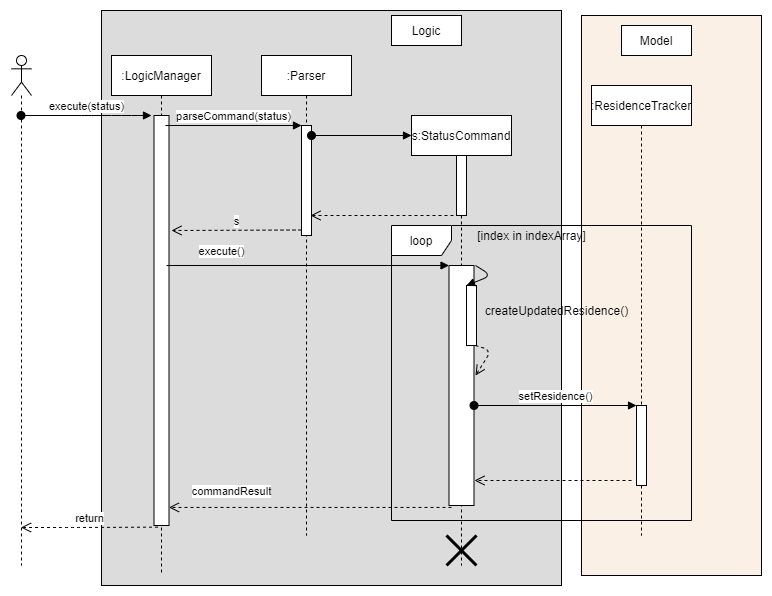

The diagram above was exported from draw.io. Its source (the exported page's mxGraphModel, read from the mxfile embedded in the PNG):
<mxGraphModel dx="1244" dy="582" grid="1" gridSize="10" isEdgeFlow="0" guides="1" tooltips="1" connect="1" arrows="1" fold="1" page="1" pageScale="1" pageWidth="827" pageHeight="1169">
  <root>
    <mxCell id="0" />
    <mxCell id="1" parent="0" />
    <mxCell id="E4qZwAlm7dOlYODTJ7-K-170" value="" style="rounded=0;whiteSpace=wrap;html=1;fillColor=rgb(220,220,220)" vertex="1" sbId="general" slib="general" parent="1">
      <mxGeometry x="260" y="70" width="460" height="575" as="geometry" />
    </mxCell>
    <mxCell id="E4qZwAlm7dOlYODTJ7-K-163" value="" style="rounded=0;whiteSpace=wrap;html=1;fillColor=rgb(250, 240, 230)" vertex="1" sbId="general" slib="general" parent="1">
      <mxGeometry x="740" y="75" width="180" height="560" as="geometry" />
    </mxCell>
    <mxCell id="E4qZwAlm7dOlYODTJ7-K-1" value="" style="shape=umlLifeline;participant=umlActor;perimeter=lifelinePerimeter;whiteSpace=wrap;html=1;container=1;collapsible=0;recursiveResize=0;verticalAlign=top;spacingTop=36;labelBackgroundColor=#ffffff;outlineConnect=0;" vertex="1" sbId="umlSequence" slib="umlSequence" parent="1">
      <mxGeometry x="170" y="115" width="20" height="510" as="geometry" />
    </mxCell>
    <mxCell id="E4qZwAlm7dOlYODTJ7-K-2" value=":LogicManager" style="shape=umlLifeline;perimeter=lifelinePerimeter;whiteSpace=wrap;html=1;container=1;collapsible=0;recursiveResize=0;outlineConnect=0;" vertex="1" sbId="umlSequence" slib="umlSequence" parent="1">
      <mxGeometry x="270" y="115" width="100" height="520" as="geometry" />
    </mxCell>
    <mxCell id="E4qZwAlm7dOlYODTJ7-K-3" value="" style="html=1;points=[];perimeter=orthogonalPerimeter;" vertex="1" sbId="umlSequence" slib="umlSequence" parent="E4qZwAlm7dOlYODTJ7-K-2">
      <mxGeometry x="42.5" y="60" width="15" height="410" as="geometry" />
    </mxCell>
    <mxCell id="E4qZwAlm7dOlYODTJ7-K-4" value="execute(status)" style="html=1;verticalAlign=bottom;startArrow=oval;startFill=1;endArrow=block;startSize=8;" edge="1" sbId="umlSequence" slib="umlSequence" parent="1" source="E4qZwAlm7dOlYODTJ7-K-1">
      <mxGeometry width="60" relative="1" as="geometry">
        <mxPoint x="320" y="345" as="sourcePoint" />
        <mxPoint x="310" y="175" as="targetPoint" />
        <Array as="points">
          <mxPoint x="250" y="175" />
          <mxPoint x="280" y="175" />
        </Array>
      </mxGeometry>
    </mxCell>
    <mxCell id="E4qZwAlm7dOlYODTJ7-K-5" value=":Parser" style="shape=umlLifeline;perimeter=lifelinePerimeter;whiteSpace=wrap;html=1;container=1;collapsible=0;recursiveResize=0;outlineConnect=0;" vertex="1" sbId="umlSequence" slib="umlSequence" parent="1">
      <mxGeometry x="420" y="115" width="90" height="480" as="geometry" />
    </mxCell>
    <mxCell id="E4qZwAlm7dOlYODTJ7-K-7" value="" style="html=1;points=[];perimeter=orthogonalPerimeter;" vertex="1" sbId="umlSequence" slib="umlSequence" parent="E4qZwAlm7dOlYODTJ7-K-5">
      <mxGeometry x="40" y="70" width="10" height="110" as="geometry" />
    </mxCell>
    <mxCell id="E4qZwAlm7dOlYODTJ7-K-8" value="parseCommand(status)" style="html=1;verticalAlign=bottom;endArrow=block;entryX=0;entryY=0;" edge="1" sbId="umlSequence" slib="umlSequence" target="E4qZwAlm7dOlYODTJ7-K-7" parent="1">
      <mxGeometry relative="1" as="geometry">
        <mxPoint x="324" y="185" as="sourcePoint" />
      </mxGeometry>
    </mxCell>
    <mxCell id="E4qZwAlm7dOlYODTJ7-K-9" value="s" style="html=1;verticalAlign=bottom;endArrow=open;dashed=1;endSize=8;exitX=0;exitY=0.95;" edge="1" sbId="umlSequence" slib="umlSequence" source="E4qZwAlm7dOlYODTJ7-K-7" parent="1">
      <mxGeometry relative="1" as="geometry">
        <mxPoint x="330" y="290" as="targetPoint" />
      </mxGeometry>
    </mxCell>
    <mxCell id="E4qZwAlm7dOlYODTJ7-K-13" value="s:StatusCommand" style="shape=umlLifeline;perimeter=lifelinePerimeter;whiteSpace=wrap;html=1;container=1;collapsible=0;recursiveResize=0;outlineConnect=0;" vertex="1" sbId="umlSequence" slib="umlSequence" parent="1">
      <mxGeometry x="570" y="175" width="100" height="450" as="geometry" />
    </mxCell>
    <mxCell id="E4qZwAlm7dOlYODTJ7-K-16" value="" style="html=1;points=[];perimeter=orthogonalPerimeter;" vertex="1" sbId="umlSequence" slib="umlSequence" parent="E4qZwAlm7dOlYODTJ7-K-13">
      <mxGeometry x="45" y="40" width="10" height="60" as="geometry" />
    </mxCell>
    <mxCell id="E4qZwAlm7dOlYODTJ7-K-19" value="" style="html=1;points=[];perimeter=orthogonalPerimeter;" vertex="1" sbId="umlSequence" slib="umlSequence" parent="E4qZwAlm7dOlYODTJ7-K-13">
      <mxGeometry x="37.5" y="150" width="25" height="240" as="geometry" />
    </mxCell>
    <mxCell id="E4qZwAlm7dOlYODTJ7-K-23" value="" style="html=1;points=[];perimeter=orthogonalPerimeter;" vertex="1" sbId="umlSequence" slib="umlSequence" parent="E4qZwAlm7dOlYODTJ7-K-13">
      <mxGeometry x="55" y="170" width="10" height="60" as="geometry" />
    </mxCell>
    <mxCell id="E4qZwAlm7dOlYODTJ7-K-25" value="" style="html=1;verticalAlign=bottom;endArrow=open;dashed=1;endSize=8;entryX=0.9;entryY=1;entryDx=0;entryDy=0;entryPerimeter=0;exitX=0.9;exitY=1;exitDx=0;exitDy=0;exitPerimeter=0;" edge="1" sbId="umlSequence" slib="umlSequence" source="E4qZwAlm7dOlYODTJ7-K-23" parent="E4qZwAlm7dOlYODTJ7-K-13">
      <mxGeometry relative="1" as="geometry">
        <mxPoint x="64" y="260" as="targetPoint" />
        <mxPoint x="55" y="236" as="sourcePoint" />
        <Array as="points">
          <mxPoint x="80" y="235" />
        </Array>
      </mxGeometry>
    </mxCell>
    <mxCell id="E4qZwAlm7dOlYODTJ7-K-24" value="" style="html=1;verticalAlign=bottom;endArrow=block;entryX=0;entryY=0;exitX=1.06;exitY=0;exitDx=0;exitDy=0;exitPerimeter=0;" edge="1" sbId="umlSequence" slib="umlSequence" target="E4qZwAlm7dOlYODTJ7-K-23" parent="E4qZwAlm7dOlYODTJ7-K-13" source="E4qZwAlm7dOlYODTJ7-K-19">
      <mxGeometry relative="1" as="geometry">
        <mxPoint x="60" y="160" as="sourcePoint" />
        <Array as="points">
          <mxPoint x="80" y="160" />
        </Array>
      </mxGeometry>
    </mxCell>
    <mxCell id="E4qZwAlm7dOlYODTJ7-K-14" value="" style="html=1;verticalAlign=bottom;startArrow=oval;startFill=1;endArrow=block;startSize=8;" edge="1" sbId="umlSequence" slib="umlSequence" parent="1">
      <mxGeometry width="60" relative="1" as="geometry">
        <mxPoint x="470" y="195" as="sourcePoint" />
        <mxPoint x="570" y="195" as="targetPoint" />
      </mxGeometry>
    </mxCell>
    <mxCell id="E4qZwAlm7dOlYODTJ7-K-17" value="" style="html=1;verticalAlign=bottom;endArrow=open;dashed=1;endSize=8;exitX=0.3;exitY=1;exitDx=0;exitDy=0;exitPerimeter=0;" edge="1" sbId="umlSequence" slib="umlSequence" parent="1" source="E4qZwAlm7dOlYODTJ7-K-16">
      <mxGeometry relative="1" as="geometry">
        <mxPoint x="550" y="245" as="sourcePoint" />
        <mxPoint x="469" y="275" as="targetPoint" />
      </mxGeometry>
    </mxCell>
    <mxCell id="E4qZwAlm7dOlYODTJ7-K-20" value="execute()" style="html=1;verticalAlign=bottom;endArrow=block;entryX=0;entryY=0;" edge="1" sbId="umlSequence" slib="umlSequence" target="E4qZwAlm7dOlYODTJ7-K-19" parent="1">
      <mxGeometry x="-0.6106" y="5" relative="1" as="geometry">
        <mxPoint x="325" y="325" as="sourcePoint" />
        <mxPoint as="offset" />
      </mxGeometry>
    </mxCell>
    <mxCell id="E4qZwAlm7dOlYODTJ7-K-21" value="commandResult" style="html=1;verticalAlign=bottom;endArrow=open;dashed=1;endSize=8;exitX=0.1;exitY=1.008;exitDx=0;exitDy=0;exitPerimeter=0;" edge="1" sbId="umlSequence" slib="umlSequence" source="E4qZwAlm7dOlYODTJ7-K-19" parent="1" target="E4qZwAlm7dOlYODTJ7-K-3">
      <mxGeometry x="0.5575" y="-7" relative="1" as="geometry">
        <mxPoint x="330" y="430" as="targetPoint" />
        <mxPoint as="offset" />
      </mxGeometry>
    </mxCell>
    <mxCell id="E4qZwAlm7dOlYODTJ7-K-22" value="return" style="html=1;verticalAlign=bottom;endArrow=open;dashed=1;endSize=8;exitX=0.267;exitY=1.004;exitDx=0;exitDy=0;exitPerimeter=0;" edge="1" sbId="umlSequence" slib="umlSequence" parent="1" source="E4qZwAlm7dOlYODTJ7-K-3" target="E4qZwAlm7dOlYODTJ7-K-1">
      <mxGeometry relative="1" as="geometry">
        <mxPoint x="320" y="435" as="sourcePoint" />
        <mxPoint x="240" y="435" as="targetPoint" />
        <Array as="points">
          <mxPoint x="230" y="587" />
        </Array>
      </mxGeometry>
    </mxCell>
    <mxCell id="E4qZwAlm7dOlYODTJ7-K-28" value="createUpdatedResidence()" style="text;html=1;align=center;verticalAlign=middle;resizable=0;points=[];autosize=1;" vertex="1" parent="1">
      <mxGeometry x="635" y="360" width="160" height="20" as="geometry" />
    </mxCell>
    <mxCell id="E4qZwAlm7dOlYODTJ7-K-29" value=":ResidenceTracker" style="shape=umlLifeline;perimeter=lifelinePerimeter;whiteSpace=wrap;html=1;container=1;collapsible=0;recursiveResize=0;outlineConnect=0;" vertex="1" sbId="umlSequence" slib="umlSequence" parent="1">
      <mxGeometry x="750" y="145" width="100" height="450" as="geometry" />
    </mxCell>
    <mxCell id="E4qZwAlm7dOlYODTJ7-K-149" value="" style="html=1;points=[];perimeter=orthogonalPerimeter;" vertex="1" sbId="umlSequence" slib="umlSequence" parent="E4qZwAlm7dOlYODTJ7-K-29">
      <mxGeometry x="45" y="320" width="10" height="80" as="geometry" />
    </mxCell>
    <mxCell id="E4qZwAlm7dOlYODTJ7-K-150" value="setResidence()" style="html=1;verticalAlign=bottom;startArrow=oval;endArrow=block;startSize=8;" edge="1" sbId="umlSequence" slib="umlSequence" target="E4qZwAlm7dOlYODTJ7-K-149" parent="1" source="E4qZwAlm7dOlYODTJ7-K-19">
      <mxGeometry relative="1" as="geometry">
        <mxPoint x="735" y="455" as="sourcePoint" />
      </mxGeometry>
    </mxCell>
    <mxCell id="E4qZwAlm7dOlYODTJ7-K-151" value="" style="html=1;verticalAlign=bottom;endArrow=open;dashed=1;endSize=8;" edge="1" sbId="umlSequence" slib="umlSequence" parent="1">
      <mxGeometry relative="1" as="geometry">
        <mxPoint x="790" y="540" as="sourcePoint" />
        <mxPoint x="633" y="540" as="targetPoint" />
        <Array as="points">
          <mxPoint x="730" y="540" />
        </Array>
      </mxGeometry>
    </mxCell>
    <mxCell id="E4qZwAlm7dOlYODTJ7-K-152" value="loop" style="shape=umlFrame;whiteSpace=wrap;html=1;" vertex="1" sbId="umlSequence" slib="umlSequence" parent="1">
      <mxGeometry x="550" y="285" width="300" height="295" as="geometry" />
    </mxCell>
    <mxCell id="E4qZwAlm7dOlYODTJ7-K-153" value="[index in indexArray]" style="text;html=1;align=center;verticalAlign=middle;resizable=0;points=[];autosize=1;" vertex="1" parent="1">
      <mxGeometry x="630" y="285" width="120" height="20" as="geometry" />
    </mxCell>
    <mxCell id="E4qZwAlm7dOlYODTJ7-K-154" value="" style="shape=umlDestroy;whiteSpace=wrap;html=1;strokeWidth=3;" vertex="1" sbId="umlSequence" slib="umlSequence" parent="1">
      <mxGeometry x="605" y="595" width="30" height="30" as="geometry" />
    </mxCell>
    <mxCell id="E4qZwAlm7dOlYODTJ7-K-168" value="Logic" style="rounded=0;whiteSpace=wrap;html=1;" vertex="1" sbId="general" slib="general" parent="1">
      <mxGeometry x="550" y="75" width="70" height="30" as="geometry" />
    </mxCell>
    <mxCell id="E4qZwAlm7dOlYODTJ7-K-169" value="Model" style="rounded=0;whiteSpace=wrap;html=1;" vertex="1" sbId="general" slib="general" parent="1">
      <mxGeometry x="780" y="85" width="70" height="30" as="geometry" />
    </mxCell>
  </root>
</mxGraphModel>